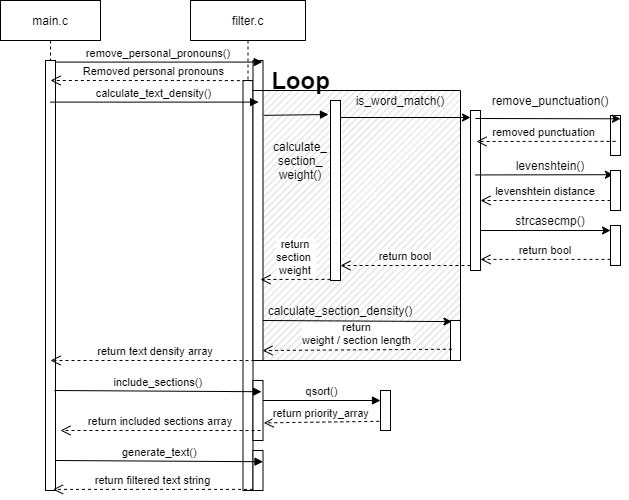

The diagram above was exported from draw.io. Its source (the exported page's mxGraphModel, read from the mxfile embedded in the PNG):
<mxGraphModel dx="1022" dy="469" grid="1" gridSize="10" guides="1" tooltips="1" connect="1" arrows="1" fold="1" page="1" pageScale="1" pageWidth="850" pageHeight="1100" math="0" shadow="0">
  <root>
    <mxCell id="0" />
    <mxCell id="1" parent="0" />
    <mxCell id="jqk8FoPxQCbkjTvpIdSY-100" value="" style="verticalLabelPosition=bottom;verticalAlign=top;html=1;shape=mxgraph.basic.patternFillRect;fillStyle=diag;step=5;fillStrokeWidth=0.2;fillStrokeColor=#dddddd;" parent="1" vertex="1">
      <mxGeometry x="370" y="190" width="210" height="270" as="geometry" />
    </mxCell>
    <mxCell id="3nuBFxr9cyL0pnOWT2aG-1" value="main.c" style="shape=umlLifeline;perimeter=lifelinePerimeter;container=1;collapsible=0;recursiveResize=0;rounded=0;shadow=0;strokeWidth=1;" parent="1" vertex="1">
      <mxGeometry x="120" y="100" width="100" height="490" as="geometry" />
    </mxCell>
    <mxCell id="3nuBFxr9cyL0pnOWT2aG-2" value="" style="points=[];perimeter=orthogonalPerimeter;rounded=0;shadow=0;strokeWidth=1;" parent="3nuBFxr9cyL0pnOWT2aG-1" vertex="1">
      <mxGeometry x="45" y="60" width="10" height="430" as="geometry" />
    </mxCell>
    <mxCell id="3nuBFxr9cyL0pnOWT2aG-5" value="filter.c" style="shape=umlLifeline;perimeter=lifelinePerimeter;container=1;collapsible=0;recursiveResize=0;rounded=0;shadow=0;strokeWidth=1;" parent="1" vertex="1">
      <mxGeometry x="310" y="100" width="115" height="490" as="geometry" />
    </mxCell>
    <mxCell id="3nuBFxr9cyL0pnOWT2aG-6" value="" style="points=[];perimeter=orthogonalPerimeter;rounded=0;shadow=0;strokeWidth=1;" parent="3nuBFxr9cyL0pnOWT2aG-5" vertex="1">
      <mxGeometry x="52.5" y="80" width="10" height="410" as="geometry" />
    </mxCell>
    <mxCell id="jqk8FoPxQCbkjTvpIdSY-21" value="calculate_&lt;br&gt;section_&lt;br&gt;weight()" style="text;html=1;strokeColor=none;fillColor=none;align=center;verticalAlign=middle;whiteSpace=wrap;rounded=0;" parent="3nuBFxr9cyL0pnOWT2aG-5" vertex="1">
      <mxGeometry x="90" y="150" width="40" height="20" as="geometry" />
    </mxCell>
    <mxCell id="jqk8FoPxQCbkjTvpIdSY-2" value="Removed personal pronouns" style="verticalAlign=bottom;endArrow=open;dashed=1;endSize=8;shadow=0;strokeWidth=1;exitX=0.483;exitY=0.67;exitDx=0;exitDy=0;exitPerimeter=0;" parent="1" source="jqk8FoPxQCbkjTvpIdSY-79" edge="1">
      <mxGeometry relative="1" as="geometry">
        <mxPoint x="170" y="179.99999999999977" as="targetPoint" />
        <mxPoint x="340" y="179.99999999999977" as="sourcePoint" />
      </mxGeometry>
    </mxCell>
    <mxCell id="jqk8FoPxQCbkjTvpIdSY-10" value="" style="verticalAlign=bottom;endArrow=block;shadow=0;strokeWidth=1;exitX=1.076;exitY=0.092;exitDx=0;exitDy=0;exitPerimeter=0;" parent="1" source="jqk8FoPxQCbkjTvpIdSY-26" edge="1">
      <mxGeometry relative="1" as="geometry">
        <mxPoint x="428" y="211" as="sourcePoint" />
        <mxPoint x="448" y="214" as="targetPoint" />
      </mxGeometry>
    </mxCell>
    <mxCell id="jqk8FoPxQCbkjTvpIdSY-9" value="" style="points=[];perimeter=orthogonalPerimeter;rounded=0;shadow=0;strokeWidth=1;" parent="1" vertex="1">
      <mxGeometry x="450" y="200" width="10" height="180" as="geometry" />
    </mxCell>
    <mxCell id="jqk8FoPxQCbkjTvpIdSY-26" value="" style="points=[];perimeter=orthogonalPerimeter;rounded=0;shadow=0;strokeWidth=1;" parent="1" vertex="1">
      <mxGeometry x="372.5" y="190" width="10" height="270" as="geometry" />
    </mxCell>
    <mxCell id="jqk8FoPxQCbkjTvpIdSY-3" value="calculate_text_density()" style="verticalAlign=bottom;endArrow=block;entryX=0.557;entryY=0.043;shadow=0;strokeWidth=1;entryDx=0;entryDy=0;entryPerimeter=0;" parent="1" source="3nuBFxr9cyL0pnOWT2aG-1" target="jqk8FoPxQCbkjTvpIdSY-26" edge="1">
      <mxGeometry relative="1" as="geometry">
        <mxPoint x="190" y="200.0000000000001" as="sourcePoint" />
        <mxPoint x="360" y="200.0000000000001" as="targetPoint" />
      </mxGeometry>
    </mxCell>
    <mxCell id="jqk8FoPxQCbkjTvpIdSY-33" value="" style="endArrow=classic;html=1;" parent="1" edge="1">
      <mxGeometry width="50" height="50" relative="1" as="geometry">
        <mxPoint x="460" y="217" as="sourcePoint" />
        <mxPoint x="590" y="217" as="targetPoint" />
      </mxGeometry>
    </mxCell>
    <mxCell id="jqk8FoPxQCbkjTvpIdSY-41" value="" style="points=[];perimeter=orthogonalPerimeter;rounded=0;shadow=0;strokeWidth=1;" parent="1" vertex="1">
      <mxGeometry x="590" y="210" width="10" height="160" as="geometry" />
    </mxCell>
    <mxCell id="jqk8FoPxQCbkjTvpIdSY-46" value="" style="points=[];perimeter=orthogonalPerimeter;rounded=0;shadow=0;strokeWidth=1;" parent="1" vertex="1">
      <mxGeometry x="730" y="215" width="10" height="40" as="geometry" />
    </mxCell>
    <mxCell id="jqk8FoPxQCbkjTvpIdSY-47" value="remove_punctuation()" style="text;html=1;strokeColor=none;fillColor=none;align=center;verticalAlign=middle;whiteSpace=wrap;rounded=0;" parent="1" vertex="1">
      <mxGeometry x="650" y="190" width="40" height="20" as="geometry" />
    </mxCell>
    <mxCell id="jqk8FoPxQCbkjTvpIdSY-50" value="" style="endArrow=classic;html=1;entryX=1;entryY=0.082;entryDx=0;entryDy=0;entryPerimeter=0;" parent="1" target="jqk8FoPxQCbkjTvpIdSY-46" edge="1">
      <mxGeometry width="50" height="50" relative="1" as="geometry">
        <mxPoint x="595" y="218" as="sourcePoint" />
        <mxPoint x="740" y="208.89" as="targetPoint" />
      </mxGeometry>
    </mxCell>
    <mxCell id="jqk8FoPxQCbkjTvpIdSY-61" value="removed punctuation " style="verticalAlign=bottom;endArrow=open;dashed=1;endSize=8;shadow=0;strokeWidth=1;exitX=0.511;exitY=0.646;exitDx=0;exitDy=0;exitPerimeter=0;" parent="1" source="jqk8FoPxQCbkjTvpIdSY-46" edge="1">
      <mxGeometry relative="1" as="geometry">
        <mxPoint x="596" y="241" as="targetPoint" />
        <mxPoint x="730" y="229" as="sourcePoint" />
      </mxGeometry>
    </mxCell>
    <mxCell id="jqk8FoPxQCbkjTvpIdSY-62" value="is_word_match()" style="text;html=1;strokeColor=none;fillColor=none;align=center;verticalAlign=middle;whiteSpace=wrap;rounded=0;" parent="1" vertex="1">
      <mxGeometry x="500" y="190" width="40" height="20" as="geometry" />
    </mxCell>
    <mxCell id="jqk8FoPxQCbkjTvpIdSY-67" value="" style="endArrow=classic;html=1;exitX=0.493;exitY=0.138;exitDx=0;exitDy=0;exitPerimeter=0;entryX=0.289;entryY=0.105;entryDx=0;entryDy=0;entryPerimeter=0;" parent="1" target="jqk8FoPxQCbkjTvpIdSY-70" edge="1">
      <mxGeometry width="50" height="50" relative="1" as="geometry">
        <mxPoint x="594.9299999999998" y="274.43999999999994" as="sourcePoint" />
        <mxPoint x="740" y="274.78" as="targetPoint" />
      </mxGeometry>
    </mxCell>
    <mxCell id="jqk8FoPxQCbkjTvpIdSY-68" value="levenshtein()" style="text;html=1;strokeColor=none;fillColor=none;align=center;verticalAlign=middle;whiteSpace=wrap;rounded=0;" parent="1" vertex="1">
      <mxGeometry x="650" y="255" width="40" height="20" as="geometry" />
    </mxCell>
    <mxCell id="jqk8FoPxQCbkjTvpIdSY-70" value="" style="points=[];perimeter=orthogonalPerimeter;rounded=0;shadow=0;strokeWidth=1;" parent="1" vertex="1">
      <mxGeometry x="730" y="270" width="10" height="40" as="geometry" />
    </mxCell>
    <mxCell id="jqk8FoPxQCbkjTvpIdSY-71" value="levenshtein distance" style="verticalAlign=bottom;endArrow=open;dashed=1;endSize=8;shadow=0;strokeWidth=1;exitX=0.511;exitY=0.646;exitDx=0;exitDy=0;exitPerimeter=0;" parent="1" edge="1">
      <mxGeometry relative="1" as="geometry">
        <mxPoint x="600" y="300" as="targetPoint" />
        <mxPoint x="729.9999999999999" y="299.9999999999999" as="sourcePoint" />
      </mxGeometry>
    </mxCell>
    <mxCell id="jqk8FoPxQCbkjTvpIdSY-74" value="strcasecmp()" style="text;html=1;strokeColor=none;fillColor=none;align=center;verticalAlign=middle;whiteSpace=wrap;rounded=0;" parent="1" vertex="1">
      <mxGeometry x="650" y="310" width="40" height="20" as="geometry" />
    </mxCell>
    <mxCell id="jqk8FoPxQCbkjTvpIdSY-75" value="" style="points=[];perimeter=orthogonalPerimeter;rounded=0;shadow=0;strokeWidth=1;" parent="1" vertex="1">
      <mxGeometry x="730" y="325" width="10" height="40" as="geometry" />
    </mxCell>
    <mxCell id="jqk8FoPxQCbkjTvpIdSY-76" value="" style="endArrow=classic;html=1;" parent="1" edge="1">
      <mxGeometry width="50" height="50" relative="1" as="geometry">
        <mxPoint x="600" y="330" as="sourcePoint" />
        <mxPoint x="730" y="330" as="targetPoint" />
      </mxGeometry>
    </mxCell>
    <mxCell id="jqk8FoPxQCbkjTvpIdSY-77" value="return bool" style="verticalAlign=bottom;endArrow=open;dashed=1;endSize=8;shadow=0;strokeWidth=1;exitX=0.511;exitY=0.646;exitDx=0;exitDy=0;exitPerimeter=0;" parent="1" edge="1">
      <mxGeometry relative="1" as="geometry">
        <mxPoint x="600" y="358.89" as="targetPoint" />
        <mxPoint x="730" y="358.88999999999976" as="sourcePoint" />
      </mxGeometry>
    </mxCell>
    <mxCell id="jqk8FoPxQCbkjTvpIdSY-78" value="return bool" style="verticalAlign=bottom;endArrow=open;dashed=1;endSize=8;shadow=0;strokeWidth=1;exitX=0.511;exitY=0.646;exitDx=0;exitDy=0;exitPerimeter=0;" parent="1" edge="1">
      <mxGeometry relative="1" as="geometry">
        <mxPoint x="460" y="365" as="targetPoint" />
        <mxPoint x="590" y="364.9999999999998" as="sourcePoint" />
      </mxGeometry>
    </mxCell>
    <mxCell id="jqk8FoPxQCbkjTvpIdSY-79" value="" style="points=[];perimeter=orthogonalPerimeter;rounded=0;shadow=0;strokeWidth=1;" parent="1" vertex="1">
      <mxGeometry x="372.5" y="160" width="10" height="30" as="geometry" />
    </mxCell>
    <mxCell id="3nuBFxr9cyL0pnOWT2aG-8" value="remove_personal_pronouns()" style="verticalAlign=bottom;endArrow=block;entryX=0.928;entryY=0.053;shadow=0;strokeWidth=1;entryDx=0;entryDy=0;entryPerimeter=0;" parent="1" source="3nuBFxr9cyL0pnOWT2aG-2" target="jqk8FoPxQCbkjTvpIdSY-79" edge="1">
      <mxGeometry relative="1" as="geometry">
        <mxPoint x="275" y="160" as="sourcePoint" />
      </mxGeometry>
    </mxCell>
    <mxCell id="jqk8FoPxQCbkjTvpIdSY-81" value="" style="points=[];perimeter=orthogonalPerimeter;rounded=0;shadow=0;strokeWidth=1;" parent="1" vertex="1">
      <mxGeometry x="570" y="420" width="10" height="40" as="geometry" />
    </mxCell>
    <mxCell id="jqk8FoPxQCbkjTvpIdSY-90" value="return &#10;weight / section length" style="verticalAlign=bottom;endArrow=open;dashed=1;endSize=8;shadow=0;strokeWidth=1;exitX=0.141;exitY=0.718;exitDx=0;exitDy=0;exitPerimeter=0;" parent="1" source="jqk8FoPxQCbkjTvpIdSY-81" edge="1">
      <mxGeometry relative="1" as="geometry">
        <mxPoint x="382" y="450" as="targetPoint" />
        <mxPoint x="600" y="529.9999999999998" as="sourcePoint" />
      </mxGeometry>
    </mxCell>
    <mxCell id="jqk8FoPxQCbkjTvpIdSY-92" value="return &#10;section &#10;weight" style="verticalAlign=bottom;endArrow=open;dashed=1;endSize=8;shadow=0;strokeWidth=1;exitX=0.511;exitY=0.646;exitDx=0;exitDy=0;exitPerimeter=0;" parent="1" edge="1">
      <mxGeometry relative="1" as="geometry">
        <mxPoint x="380" y="379" as="targetPoint" />
        <mxPoint x="450" y="378.88999999999976" as="sourcePoint" />
      </mxGeometry>
    </mxCell>
    <mxCell id="jqk8FoPxQCbkjTvpIdSY-85" value="calculate_section_density()" style="text;html=1;strokeColor=none;fillColor=none;align=center;verticalAlign=middle;whiteSpace=wrap;rounded=0;" parent="1" vertex="1">
      <mxGeometry x="440" y="400" width="40" height="20" as="geometry" />
    </mxCell>
    <mxCell id="jqk8FoPxQCbkjTvpIdSY-95" value="" style="endArrow=classic;html=1;entryX=0.141;entryY=0.027;entryDx=0;entryDy=0;entryPerimeter=0;" parent="1" target="jqk8FoPxQCbkjTvpIdSY-81" edge="1">
      <mxGeometry width="50" height="50" relative="1" as="geometry">
        <mxPoint x="382.5" y="420" as="sourcePoint" />
        <mxPoint x="450" y="420" as="targetPoint" />
      </mxGeometry>
    </mxCell>
    <mxCell id="jqk8FoPxQCbkjTvpIdSY-98" value="return text density array" style="verticalAlign=bottom;endArrow=open;dashed=1;endSize=8;shadow=0;strokeWidth=1;" parent="1" edge="1">
      <mxGeometry relative="1" as="geometry">
        <mxPoint x="170" y="460" as="targetPoint" />
        <mxPoint x="380" y="460" as="sourcePoint" />
      </mxGeometry>
    </mxCell>
    <mxCell id="jqk8FoPxQCbkjTvpIdSY-106" value="Loop" style="text;strokeColor=none;fillColor=none;html=1;fontSize=24;fontStyle=1;verticalAlign=middle;align=center;" parent="1" vertex="1">
      <mxGeometry x="370" y="160" width="100" height="40" as="geometry" />
    </mxCell>
    <mxCell id="jqk8FoPxQCbkjTvpIdSY-108" value="qsort()" style="verticalAlign=bottom;endArrow=block;shadow=0;strokeWidth=1;entryX=0;entryY=0.25;entryDx=0;entryDy=0;entryPerimeter=0;" parent="1" source="jqk8FoPxQCbkjTvpIdSY-112" target="jqk8FoPxQCbkjTvpIdSY-109" edge="1">
      <mxGeometry relative="1" as="geometry">
        <mxPoint x="372.4988888888892" y="499.9999999999998" as="sourcePoint" />
        <mxPoint x="470" y="500" as="targetPoint" />
      </mxGeometry>
    </mxCell>
    <mxCell id="jqk8FoPxQCbkjTvpIdSY-109" value="" style="points=[];perimeter=orthogonalPerimeter;rounded=0;shadow=0;strokeWidth=1;" parent="1" vertex="1">
      <mxGeometry x="500" y="490" width="10" height="40" as="geometry" />
    </mxCell>
    <mxCell id="jqk8FoPxQCbkjTvpIdSY-110" value="return priority_array" style="verticalAlign=bottom;endArrow=open;dashed=1;endSize=8;shadow=0;strokeWidth=1;exitX=-0.119;exitY=0.771;exitDx=0;exitDy=0;exitPerimeter=0;entryX=1.076;entryY=0.706;entryDx=0;entryDy=0;entryPerimeter=0;" parent="1" source="jqk8FoPxQCbkjTvpIdSY-109" target="jqk8FoPxQCbkjTvpIdSY-112" edge="1">
      <mxGeometry relative="1" as="geometry">
        <mxPoint x="370" y="520" as="targetPoint" />
        <mxPoint x="470" y="520" as="sourcePoint" />
      </mxGeometry>
    </mxCell>
    <mxCell id="jqk8FoPxQCbkjTvpIdSY-112" value="" style="points=[];perimeter=orthogonalPerimeter;rounded=0;shadow=0;strokeWidth=1;" parent="1" vertex="1">
      <mxGeometry x="372.5" y="480" width="10" height="60" as="geometry" />
    </mxCell>
    <mxCell id="jqk8FoPxQCbkjTvpIdSY-107" value="include_sections()" style="verticalAlign=bottom;endArrow=block;shadow=0;strokeWidth=1;entryX=0.854;entryY=0.187;entryDx=0;entryDy=0;entryPerimeter=0;" parent="1" target="jqk8FoPxQCbkjTvpIdSY-112" edge="1">
      <mxGeometry relative="1" as="geometry">
        <mxPoint x="173.81888888888892" y="489.9999999999999" as="sourcePoint" />
        <mxPoint x="360" y="490" as="targetPoint" />
      </mxGeometry>
    </mxCell>
    <mxCell id="jqk8FoPxQCbkjTvpIdSY-116" value="return included sections array" style="verticalAlign=bottom;endArrow=open;dashed=1;endSize=8;shadow=0;strokeWidth=1;" parent="1" edge="1">
      <mxGeometry relative="1" as="geometry">
        <mxPoint x="180" y="530" as="targetPoint" />
        <mxPoint x="380" y="530" as="sourcePoint" />
      </mxGeometry>
    </mxCell>
    <mxCell id="jqk8FoPxQCbkjTvpIdSY-119" value="" style="points=[];perimeter=orthogonalPerimeter;rounded=0;shadow=0;strokeWidth=1;" parent="1" vertex="1">
      <mxGeometry x="372.5" y="550" width="10" height="40" as="geometry" />
    </mxCell>
    <mxCell id="jqk8FoPxQCbkjTvpIdSY-118" value="generate_text()" style="verticalAlign=bottom;endArrow=block;shadow=0;strokeWidth=1;entryX=0.854;entryY=0.187;entryDx=0;entryDy=0;entryPerimeter=0;" parent="1" edge="1">
      <mxGeometry relative="1" as="geometry">
        <mxPoint x="175.2788888888892" y="559.9999999999998" as="sourcePoint" />
        <mxPoint x="382.49999999999994" y="561.2199999999999" as="targetPoint" />
      </mxGeometry>
    </mxCell>
    <mxCell id="jqk8FoPxQCbkjTvpIdSY-122" value="return filtered text string" style="verticalAlign=bottom;endArrow=open;dashed=1;endSize=8;shadow=0;strokeWidth=1;" parent="1" edge="1">
      <mxGeometry relative="1" as="geometry">
        <mxPoint x="172.5" y="588.89" as="targetPoint" />
        <mxPoint x="372.5" y="588.89" as="sourcePoint" />
      </mxGeometry>
    </mxCell>
  </root>
</mxGraphModel>